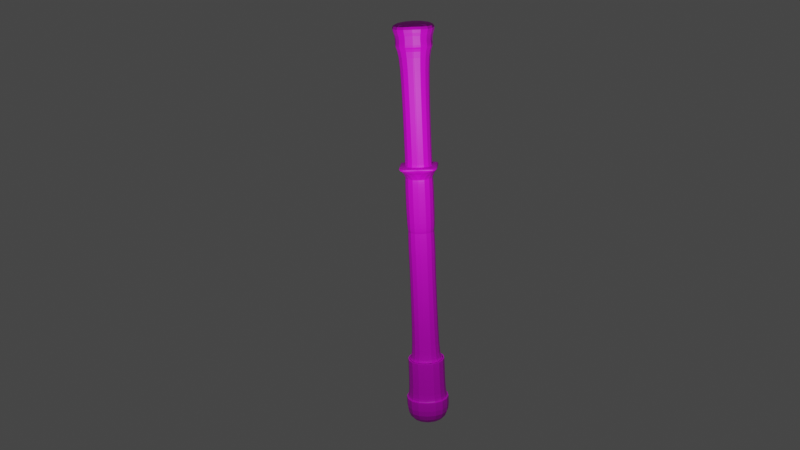 # Source: pilar.blend  (saved by Blender 3.3.6; exported with 4.5.12 LTS)
import bpy
from mathutils import Matrix  # noqa: F401  (used for matrix-valued properties, if any)

bpy.ops.wm.read_factory_settings(use_empty=True)
scene = bpy.context.scene
scene.name = 'Scene'

# ---- collections
col_collection = bpy.data.collections.new('Collection'); scene.collection.children.link(col_collection)

# ---- images (referenced by path relative to the original .blend; pixels are not part of the script)
import os
ASSET_DIR = os.environ.get("B2B_ASSET_DIR", "")  # directory of the original .blend (textures are referenced by path, not embedded)
HERE = os.path.dirname(os.path.abspath(__file__))  # packed textures are extracted next to this script under _unpacked/

def load_image(name, relpath, width, height, colorspace="sRGB"):
    """Load a texture the original file referenced (path relative to the .blend, or extracted next to this script)."""
    p = next((c for c in (os.path.join(HERE, relpath), os.path.join(ASSET_DIR, relpath)) if relpath and os.path.exists(c)), "")
    if p:
        img = bpy.data.images.load(p, check_existing=True)
        img.name = name
    else:  # same state as the original file: an image datablock whose file is absent (Cycles renders it pink)
        img = bpy.data.images.new(name, width, height)
        img.source = "FILE"
        img.filepath = "//" + (relpath or name)
    img.colorspace_settings.name = colorspace
    return img
img_captura_de_tela_2024_12_04_171317_png = load_image('Captura de tela 2024-12-04 171317.png', 'Captura de tela 2024-12-04 171317.png', 1024, 1024, 'sRGB')

# ---- materials (node trees are filled in below, after node groups)
mat_material_001 = bpy.data.materials.new('Material.001')
mat_material_001.use_transparent_shadow = False

# ---- material node trees
mat_material_001.use_nodes = True; mat_material_001.node_tree.nodes.clear()
_N = mat_material_001.node_tree.nodes; _L = mat_material_001.node_tree.links
n0 = _N.new('ShaderNodeBsdfPrincipled'); n0.name = 'Principled BSDF'; n0.location = (10, 300)
n0.distribution = 'GGX'
n0.subsurface_method = 'RANDOM_WALK_SKIN'
n0.inputs[3].default_value = 1.45
n0.inputs[27].default_value = (0.0, 0.0, 0.0, 1.0)
n0.inputs[28].default_value = 1.0
n1 = _N.new('ShaderNodeOutputMaterial'); n1.name = 'Material Output'; n1.location = (300, 300)
n2 = _N.new('ShaderNodeTexImage'); n2.name = 'Image Texture'; n2.location = (-280, 280)
n2.image = img_captura_de_tela_2024_12_04_171317_png
_L.new(n0.outputs[0], n1.inputs[0])
_L.new(n2.outputs[0], n0.inputs[0])
n1.is_active_output = True

# ---- world
world_world = bpy.data.worlds.new('World'); scene.world = world_world
world_world.use_nodes = True; world_world.node_tree.nodes.clear()
_N = world_world.node_tree.nodes; _L = world_world.node_tree.links
n0 = _N.new('ShaderNodeOutputWorld'); n0.name = 'World Output'; n0.location = (300, 300)
n1 = _N.new('ShaderNodeBackground'); n1.name = 'Background'; n1.location = (10, 300)
n1.inputs[0].default_value = (0.05088, 0.05088, 0.05088, 1.0)
_L.new(n1.outputs[0], n0.inputs[0])
n0.is_active_output = True
world_world.color = (0.05088, 0.05088, 0.05088)
world_world.use_sun_shadow = False
world_world.sun_shadow_jitter_overblur = 0.0

# ---- cameras
cam_camera = bpy.data.cameras.new('Camera')
cam_camera.clip_end = 100.0
cam_camera.ortho_scale = 7.314

# ---- lights
light_light = bpy.data.lights.new('Light', 'POINT')
light_light.transmission_factor = 0.0
light_light.energy = 1000.0
light_light.shadow_soft_size = 0.1
light_light.shadow_maximum_resolution = 0.006
light_light.use_absolute_resolution = True

# ---- meshes
me_cube = bpy.data.meshes.new('Cube')
me_cube.from_pydata([(0.6555, 0.6379, 0.1528), (0.6555, 0.6379, -0.7012), (0.6555, -0.6379, 0.1528), (0.6555, -0.6379, -0.7012), (-0.629, 0.6379, 0.1528), (-0.629, 0.6379, -0.7012), (-0.629, -0.6379, 0.1528), (-0.629, -0.6379, -0.7012), (0.6555, -0.6379, 0.1528), (-0.629, -0.6379, 0.1528), (0.6555, 0.6379, 0.1528), (-0.629, 0.6379, 0.1528), (0.5644, -0.5474, 0.1528), (-0.5379, -0.5474, 0.1528), (0.5644, 0.5474, 0.1528), (-0.5379, 0.5474, 0.1528), (0.5644, -0.5474, 1.319), (-0.5379, -0.5474, 1.319), (0.5644, 0.5474, 1.319), (-0.5379, 0.5474, 1.319), (0.4094, -0.3935, 1.319), (-0.383, -0.3935, 1.319), (0.4094, 0.3935, 1.319), (-0.383, 0.3935, 1.319), (0.4094, -0.3935, 6.629), (-0.383, -0.3935, 6.629), (0.4094, 0.3935, 6.629), (-0.383, 0.3935, 6.629), (0.4012, -0.3854, 6.629), (-0.3748, -0.3854, 6.629), (0.4012, 0.3854, 6.629), (-0.3748, 0.3854, 6.629), (0.4027, -0.3868, 6.971), (-0.3763, -0.3868, 6.971), (0.4027, 0.3868, 6.971), (-0.3763, 0.3868, 6.971), (0.4027, -0.3868, 6.971), (-0.3763, -0.3868, 6.971), (0.4027, 0.3868, 6.971), (-0.3763, 0.3868, 6.971), (0.4027, -0.3868, 10.15), (-0.3763, -0.3868, 10.15), (0.4027, 0.3868, 10.15), (-0.3763, 0.3868, 10.15), (0.597, -0.5799, 10.15), (-0.5706, -0.5799, 10.15), (0.597, 0.5799, 10.15), (-0.5706, 0.5799, 10.15), (0.4706, -0.5999, 10.49), (-0.5645, -0.5665, 10.49), (0.4706, 0.5946, 10.49), (-0.4606, 0.5068, 10.54), (0.8096, -0.791, 10.87), (-0.7832, -0.791, 10.87), (0.8096, 0.791, 10.87), (-0.7832, 0.791, 10.87), (-0.4031, -0.4136, 5.196), (-0.4031, 0.4136, 5.196), (0.4193, -0.4127, 5.18), (0.4298, 0.4136, 5.196), (-0.3536, 0.3709, 5.108), (0.3946, 0.3785, 5.108), (-0.361, -0.3834, 5.111), (0.3752, -0.3934, 5.099), (-0.383, 0.3935, 4.43), (0.4094, 0.3935, 4.43), (-0.3935, -0.3935, 4.43), (0.4199, -0.3935, 4.43), (-0.3791, -0.3905, 5.11), (0.3932, -0.4082, 5.099), (-0.3728, 0.3822, 5.108), (0.4119, 0.387, 5.104), (-0.3706, 0.3812, 4.282), (0.397, 0.3812, 4.282), (-0.3706, -0.3812, 4.282), (0.397, -0.3812, 4.282), (-0.4054, -0.4157, 6.473), (0.4307, -0.4156, 6.472), (-0.4054, 0.4157, 6.473), (0.4318, 0.4157, 6.473), (0.5146, -0.4979, 1.319), (-0.4881, -0.4979, 1.319), (0.5146, 0.4979, 1.319), (-0.4881, 0.4979, 1.319), (0.5644, -0.5474, 1.319), (0.5184, -0.5017, 1.319), (-0.492, -0.5017, 1.319), (-0.5379, -0.5474, 1.319), (0.5644, 0.5474, 1.319), (0.5184, 0.5017, 1.319), (-0.492, 0.5017, 1.319), (-0.5379, 0.5474, 1.319), (0.4952, -0.4787, 6.971), (0.5412, -0.5244, 6.896), (-0.5148, -0.5244, 6.896), (-0.4687, -0.4787, 6.971), (0.4954, 0.4789, 6.971), (0.5411, 0.5243, 6.895), (0.5412, -0.5244, 6.896), (0.4954, -0.4787, 6.971), (-0.4934, 0.5032, 6.971), (-0.5262, 0.5357, 6.917), (0.5278, 0.5357, 6.917), (0.4954, 0.5032, 6.971), (-0.5082, -0.4787, 6.971), (-0.5329, -0.5034, 6.93), (-0.5329, 0.5279, 6.93), (-0.5082, 0.5032, 6.971)], [], [(4, 6, 9, 11), (3, 2, 6, 7), (7, 6, 4, 5), (5, 1, 3, 7), (1, 0, 2, 3), (5, 4, 0, 1), (9, 8, 12, 13), (2, 0, 10, 8), (0, 4, 11, 10), (6, 2, 8, 9), (14, 15, 19, 18), (10, 11, 15, 14), (8, 10, 14, 12), (11, 9, 13, 15), (12, 14, 18, 16), (15, 13, 17, 19), (13, 12, 16, 17), (80, 82, 22, 20), (82, 83, 23, 22), (83, 81, 21, 23), (78, 76, 25, 27), (80, 81, 86, 85), (83, 82, 89, 90), (81, 83, 90, 86), (26, 27, 31, 30), (76, 77, 24, 25), (79, 78, 27, 26), (77, 79, 26, 24), (92, 99, 96, 34, 32), (24, 26, 30, 28), (27, 25, 29, 31), (25, 24, 28, 29), (96, 103, 100, 35, 34), (96, 97, 102, 103), (28, 30, 97, 98, 93), (34, 35, 39, 38), (29, 28, 93, 94), (100, 101, 106, 107), (92, 93, 98, 99), (39, 37, 41, 43), (32, 34, 38, 36), (35, 33, 37, 39), (33, 32, 36, 37), (42, 43, 47, 46), (37, 36, 40, 41), (38, 39, 43, 42), (36, 38, 42, 40), (47, 45, 49, 51), (40, 42, 46, 44), (43, 41, 45, 47), (41, 40, 44, 45), (51, 49, 53, 55), (45, 44, 48, 49), (46, 47, 51, 50), (44, 46, 50, 48), (54, 55, 53, 52), (49, 48, 52, 53), (50, 51, 55, 54), (48, 50, 54, 52), (63, 61, 59, 58), (61, 60, 57, 59), (62, 63, 58, 56), (60, 62, 56, 57), (70, 68, 62, 60), (68, 69, 63, 62), (71, 70, 60, 61), (69, 71, 61, 63), (75, 73, 65, 67), (73, 72, 64, 65), (74, 75, 67, 66), (72, 74, 66, 64), (67, 65, 71, 69), (65, 64, 70, 71), (66, 67, 69, 68), (64, 66, 68, 70), (23, 21, 74, 72), (21, 20, 75, 74), (22, 23, 72, 73), (20, 22, 73, 75), (58, 59, 79, 77), (59, 57, 78, 79), (56, 58, 77, 76), (57, 56, 76, 78), (17, 16, 84, 87), (16, 18, 88, 84), (19, 17, 87, 91), (18, 19, 91, 88), (81, 80, 20, 21), (87, 84, 85, 86), (84, 88, 89, 85), (91, 87, 86, 90), (88, 91, 90, 89), (82, 80, 85, 89), (100, 107, 104, 95, 33, 35), (92, 95, 94, 93), (95, 92, 32, 33), (98, 97, 96, 99), (31, 29, 94, 105, 106, 101), (102, 101, 100, 103), (30, 31, 101, 102, 97), (104, 107, 106, 105), (94, 95, 104, 105)])
_uv = me_cube.uv_layers.new(name='UVMap')
_uv.uv.foreach_set('vector', [0.4429, 0.3524, 0.4429, 0.3524, 0.4429, 0.3524, 0.4429, 0.3524, 0.2472, 0.1816, 0.2797, 0.1816, 0.2797, 0.2445, 0.2472, 0.2445, 0.3443, 0.2425, 0.3118, 0.2425, 0.3118, 0.1799, 0.3443, 0.1799, 0.428, 0.352, 0.428, 0.2891, 0.4767, 0.2891, 0.4767, 0.352, 0.4441, 0.1726, 0.4767, 0.1726, 0.4767, 0.2351, 0.4441, 0.2351, 0.3769, 0.352, 0.3444, 0.352, 0.3444, 0.2891, 0.3769, 0.2891, 0.3769, 0.2918, 0.4276, 0.2868, 0.424, 0.2914, 0.3805, 0.2957, 0.4429, 0.3524, 0.4429, 0.3524, 0.4429, 0.3524, 0.4429, 0.3524, 0.4429, 0.3524, 0.4429, 0.3524, 0.4429, 0.3524, 0.4429, 0.3524, 0.4429, 0.3524, 0.4429, 0.3524, 0.4429, 0.3524, 0.4429, 0.3524, 0.2797, 0.2445, 0.2797, 0.2985, 0.2353, 0.2985, 0.2353, 0.2445, 0.4276, 0.3471, 0.3769, 0.3521, 0.3805, 0.3475, 0.424, 0.3432, 0.4276, 0.2868, 0.4276, 0.3471, 0.424, 0.3432, 0.424, 0.2914, 0.3769, 0.3521, 0.3769, 0.2918, 0.3805, 0.2957, 0.3805, 0.3475, 0.2353, 0.2449, 0.2353, 0.2985, 0.1909, 0.2985, 0.1909, 0.2449, 0.3832, 0.2868, 0.3832, 0.2331, 0.4276, 0.2331, 0.4276, 0.2868, 0.4767, 0.2351, 0.4767, 0.2891, 0.4322, 0.2891, 0.4322, 0.2351, 0.3423, 0.245, 0.3423, 0.2921, 0.3382, 0.2876, 0.3382, 0.2503, 0.3423, 0.2921, 0.3028, 0.296, 0.3069, 0.2907, 0.3382, 0.2876, 0.3028, 0.296, 0.3028, 0.2489, 0.3069, 0.2534, 0.3069, 0.2907, 0.2156, 0.3114, 0.1812, 0.3114, 0.1821, 0.3044, 0.2147, 0.3044, 0.3423, 0.245, 0.3028, 0.2489, 0.3026, 0.2487, 0.3425, 0.2448, 0.3028, 0.296, 0.3423, 0.2921, 0.3425, 0.2923, 0.3026, 0.2962, 0.3028, 0.2489, 0.3028, 0.296, 0.3026, 0.2962, 0.3026, 0.2487, 0.3118, 0.2394, 0.2805, 0.2425, 0.2808, 0.242, 0.3114, 0.239, 0.2372, 0.4609, 0.2026, 0.461, 0.2035, 0.4539, 0.2363, 0.4539, 0.3832, 0.2253, 0.3485, 0.2253, 0.3494, 0.2182, 0.3822, 0.2182, 0.1812, 0.4346, 0.2156, 0.4346, 0.2147, 0.4417, 0.1821, 0.4417, 0.3884, 0.1823, 0.3884, 0.1823, 0.4266, 0.186, 0.423, 0.19, 0.3921, 0.187, 0.3118, 0.2021, 0.3118, 0.2394, 0.3114, 0.239, 0.3114, 0.2026, 0.2805, 0.2425, 0.2805, 0.2052, 0.2808, 0.2056, 0.2808, 0.242, 0.2805, 0.2052, 0.3118, 0.2021, 0.3114, 0.2026, 0.2808, 0.2056, 0.4266, 0.186, 0.4276, 0.1861, 0.4276, 0.2324, 0.423, 0.2265, 0.423, 0.19, 0.4313, 0.2323, 0.4342, 0.2345, 0.4334, 0.2351, 0.4313, 0.2335, 0.4441, 0.1899, 0.4441, 0.2277, 0.4342, 0.2345, 0.4342, 0.1831, 0.4342, 0.1831, 0.4429, 0.3524, 0.4429, 0.3524, 0.4429, 0.3524, 0.4429, 0.3524, 0.1951, 0.2371, 0.1951, 0.1991, 0.2051, 0.1922, 0.2051, 0.244, 0.1683, 0.4398, 0.1703, 0.4414, 0.1698, 0.4417, 0.1683, 0.4405, 0.2081, 0.1945, 0.2051, 0.1922, 0.2051, 0.1922, 0.2081, 0.1945, 0.2477, 0.2985, 0.2797, 0.2985, 0.2797, 0.4417, 0.2477, 0.4417, 0.4429, 0.3524, 0.4429, 0.3524, 0.4429, 0.3524, 0.4429, 0.3524, 0.4429, 0.3524, 0.4429, 0.3524, 0.4429, 0.3524, 0.4429, 0.3524, 0.4429, 0.3524, 0.4429, 0.3524, 0.4429, 0.3524, 0.4429, 0.3524, 0.2446, 0.4751, 0.2446, 0.5133, 0.2372, 0.5228, 0.2372, 0.4656, 0.2797, 0.2985, 0.312, 0.2985, 0.312, 0.4417, 0.2797, 0.4417, -0.1031, 0.615, -0.04595, 0.9709, 1.03, 0.9923, 0.9724, 0.6364, 0.2477, 0.4417, 0.2156, 0.4417, 0.2156, 0.2986, 0.2477, 0.2986, 0.2026, 0.4556, 0.2026, 0.5124, 0.1897, 0.5117, 0.188, 0.4591, 0.2741, 0.4751, 0.2446, 0.4751, 0.2372, 0.4656, 0.2814, 0.4656, 0.2446, 0.5133, 0.2741, 0.5133, 0.2814, 0.5228, 0.2372, 0.5228, 0.2741, 0.5133, 0.2741, 0.4751, 0.2814, 0.4656, 0.2814, 0.5228, 0.188, 0.4591, 0.1897, 0.5117, 0.1748, 0.5228, 0.1748, 0.4453, 0.1812, 0.3147, 0.1812, 0.372, 0.1683, 0.3658, 0.1682, 0.315, 0.1909, 0.2309, 0.1909, 0.2881, 0.1761, 0.2828, 0.178, 0.2371, 0.2353, 0.1777, 0.2353, 0.2345, 0.2222, 0.2352, 0.2222, 0.1767, 0.3443, 0.5166, 0.2814, 0.5228, 0.2814, 0.4479, 0.3443, 0.4417, 0.1682, 0.315, 0.1683, 0.3658, 0.1538, 0.3824, 0.1538, 0.3044, 0.178, 0.2371, 0.1761, 0.2828, 0.1635, 0.2985, 0.1635, 0.2205, 0.2222, 0.1767, 0.2222, 0.2352, 0.2081, 0.2449, 0.2081, 0.1674, 0.182, 0.3729, 0.2139, 0.3732, 0.2154, 0.3771, 0.1812, 0.3765, 0.3816, 0.2868, 0.3506, 0.2867, 0.3485, 0.2828, 0.3831, 0.2828, 0.2354, 0.5222, 0.2049, 0.5228, 0.2031, 0.5192, 0.2372, 0.5184, 0.2138, 0.3729, 0.1825, 0.3728, 0.1813, 0.3689, 0.2155, 0.3689, 0.3832, 0.1787, 0.3827, 0.2152, 0.382, 0.215, 0.3824, 0.1793, 0.3827, 0.2152, 0.3521, 0.2182, 0.3529, 0.2175, 0.382, 0.215, 0.3521, 0.1807, 0.3832, 0.1787, 0.3824, 0.1793, 0.3528, 0.181, 0.3521, 0.2182, 0.3521, 0.1807, 0.3528, 0.181, 0.3529, 0.2175, 0.4108, 0.4859, 0.4424, 0.4858, 0.4429, 0.4924, 0.4103, 0.4925, 0.3775, 0.4856, 0.4093, 0.4856, 0.4098, 0.4922, 0.377, 0.4923, 0.4757, 0.3893, 0.4439, 0.3892, 0.4429, 0.3825, 0.4767, 0.3827, 0.3764, 0.3893, 0.3448, 0.3893, 0.3443, 0.3827, 0.3769, 0.3827, 0.4103, 0.4925, 0.4429, 0.4924, 0.4428, 0.5228, 0.4098, 0.5227, 0.377, 0.4923, 0.4098, 0.4922, 0.4094, 0.5228, 0.3769, 0.5227, 0.4767, 0.3827, 0.4429, 0.3825, 0.4441, 0.3524, 0.4762, 0.352, 0.3769, 0.3827, 0.3443, 0.3827, 0.3444, 0.352, 0.3764, 0.3521, 0.3769, 0.5228, 0.3443, 0.5228, 0.3448, 0.3893, 0.3764, 0.3893, 0.4758, 0.5228, 0.4429, 0.5226, 0.4439, 0.3892, 0.4757, 0.3893, 0.3769, 0.3521, 0.4097, 0.3521, 0.4093, 0.4856, 0.3775, 0.4856, 0.4098, 0.3526, 0.4424, 0.3524, 0.4424, 0.4858, 0.4108, 0.4859, 0.1812, 0.3765, 0.2154, 0.3771, 0.2156, 0.4346, 0.1812, 0.4346, 0.3831, 0.2828, 0.3485, 0.2828, 0.3485, 0.2253, 0.3832, 0.2253, 0.2372, 0.5184, 0.2031, 0.5192, 0.2026, 0.461, 0.2372, 0.4609, 0.2155, 0.3689, 0.1813, 0.3689, 0.1812, 0.3114, 0.2156, 0.3114, 0.4429, 0.3524, 0.4429, 0.3524, 0.4429, 0.3524, 0.4429, 0.3524, 0.4429, 0.3524, 0.4429, 0.3524, 0.4429, 0.3524, 0.4429, 0.3524, 0.4429, 0.3524, 0.4429, 0.3524, 0.4429, 0.3524, 0.4429, 0.3524, 0.4429, 0.3524, 0.4429, 0.3524, 0.4429, 0.3524, 0.4429, 0.3524, 0.3028, 0.2489, 0.3423, 0.245, 0.3382, 0.2503, 0.3069, 0.2534, 0.3008, 0.2467, 0.3443, 0.2425, 0.3425, 0.2448, 0.3026, 0.2487, 0.3443, 0.2425, 0.3443, 0.2943, 0.3425, 0.2923, 0.3425, 0.2448, 0.3008, 0.2985, 0.3008, 0.2467, 0.3026, 0.2487, 0.3026, 0.2962, 0.3443, 0.2943, 0.3008, 0.2985, 0.3026, 0.2962, 0.3425, 0.2923, 0.3423, 0.2921, 0.3423, 0.245, 0.3425, 0.2448, 0.3425, 0.2923, 0.4276, 0.2324, 0.4276, 0.2331, 0.3884, 0.2293, 0.3884, 0.2274, 0.3921, 0.2234, 0.423, 0.2265, 0.2081, 0.1945, 0.2081, 0.2417, 0.2051, 0.244, 0.2051, 0.1922, 0.3884, 0.2274, 0.3884, 0.1823, 0.3921, 0.187, 0.3921, 0.2234, 0.4342, 0.1831, 0.4342, 0.2345, 0.4313, 0.2323, 0.4313, 0.1854, 0.2929, 0.2539, 0.2929, 0.2917, 0.2826, 0.2985, 0.2813, 0.2975, 0.2813, 0.247, 0.2818, 0.2466, 0.1703, 0.3898, 0.1703, 0.4414, 0.1683, 0.4398, 0.1683, 0.3914, 0.1812, 0.396, 0.1812, 0.434, 0.1703, 0.4414, 0.1703, 0.3898, 0.1712, 0.3891, 0.2797, 0.2963, 0.2797, 0.2482, 0.2813, 0.247, 0.2813, 0.2975, 0.2051, 0.244, 0.2081, 0.2417, 0.2081, 0.2437, 0.2065, 0.2449])
me_cube.materials.append(mat_material_001)
me_cube.use_mirror_vertex_groups = False
me_cube.update()

# ---- objects
ob_cube = bpy.data.objects.new('Cube', me_cube)
ob_light = bpy.data.objects.new('Light', light_light)
ob_camera = bpy.data.objects.new('Camera', cam_camera)
ob_empty = bpy.data.objects.new('Empty', None)

# ---- transforms, parenting, visibility, modifiers, constraints
ob_cube.location = (0.0, 0.0, 0.7212)
ob_cube.lock_rotations_4d = False
ob_cube.empty_display_type = 'ARROWS'
ob_cube.lineart.crease_threshold = 0.0
_m = ob_cube.modifiers.new('Subdivision', 'SUBSURF')
_m = ob_cube.modifiers.new('Mirror', 'MIRROR')
ob_light.location = (-0.25, 6.086, 8.951)
ob_light.rotation_euler = (0.6503, 0.05522, 1.866)
ob_light.lock_rotations_4d = False
ob_light.empty_display_type = 'ARROWS'
ob_light.color = (0.0, 0.0, 0.0, 0.0)
ob_light.lineart.crease_threshold = 0.0
ob_camera.location = (-1.793, 29.47, 14.5)
ob_camera.rotation_euler = (-1.851, -3.185, 0.06793)
ob_camera.lock_rotations_4d = False
ob_camera.empty_display_type = 'ARROWS'
ob_camera.color = (0.0, 0.0, 0.0, 0.0)
ob_camera.display_type = 'WIRE'
ob_camera.lineart.crease_threshold = 0.0
ob_empty.location = (3.0, 0.0, 5.74)
ob_empty.rotation_euler = (1.571, 0.0, 31.42)
ob_empty.scale = (3.187, 3.187, 3.187)
ob_empty.empty_display_type = 'IMAGE'
ob_empty.empty_display_size = 5.0

# ---- collection membership
col_collection.objects.link(ob_cube)
col_collection.objects.link(ob_light)
col_collection.objects.link(ob_camera)
col_collection.objects.link(ob_empty)

# ---- scene / render settings (as saved in the file)
scene.camera = ob_camera
scene.frame_start = 1; scene.frame_end = 250; scene.frame_set(1)
scene.render.engine = 'BLENDER_EEVEE_NEXT'
scene.cycles.sampling_pattern = 'TABULATED_SOBOL'
scene.cycles.use_light_tree = False
scene.view_settings.view_transform = 'Filmic'
bpy.context.view_layer.update()
